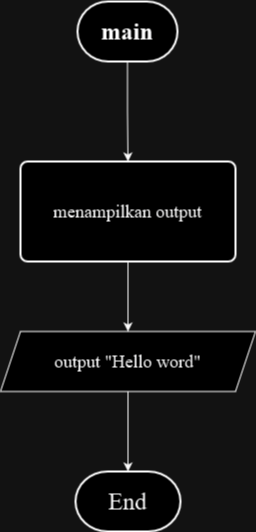

The diagram above was exported from draw.io. Its source (the exported page's mxGraphModel, read from the mxfile embedded in the PNG):
<mxGraphModel dx="1050" dy="531" grid="1" gridSize="10" guides="1" tooltips="1" connect="1" arrows="1" fold="1" page="1" pageScale="1" pageWidth="850" pageHeight="1100" math="0" shadow="0">
  <root>
    <mxCell id="0" />
    <mxCell id="1" parent="0" />
    <mxCell id="tUibh2Cmm3pCMDna-oj4-6" value="" style="edgeStyle=orthogonalEdgeStyle;rounded=0;orthogonalLoop=1;jettySize=auto;html=1;" edge="1" parent="1" source="tUibh2Cmm3pCMDna-oj4-1" target="tUibh2Cmm3pCMDna-oj4-2">
      <mxGeometry relative="1" as="geometry" />
    </mxCell>
    <mxCell id="tUibh2Cmm3pCMDna-oj4-1" value="&lt;b&gt;&lt;font style=&quot;font-size: 24px;&quot; face=&quot;Times New Roman&quot;&gt;main&lt;/font&gt;&lt;/b&gt;" style="strokeWidth=2;html=1;shape=mxgraph.flowchart.terminator;whiteSpace=wrap;" vertex="1" parent="1">
      <mxGeometry x="375" y="20" width="100" height="60" as="geometry" />
    </mxCell>
    <mxCell id="tUibh2Cmm3pCMDna-oj4-7" value="" style="edgeStyle=orthogonalEdgeStyle;rounded=0;orthogonalLoop=1;jettySize=auto;html=1;" edge="1" parent="1" source="tUibh2Cmm3pCMDna-oj4-2" target="tUibh2Cmm3pCMDna-oj4-3">
      <mxGeometry relative="1" as="geometry" />
    </mxCell>
    <mxCell id="tUibh2Cmm3pCMDna-oj4-2" value="&lt;font style=&quot;font-size: 18px;&quot; face=&quot;Times New Roman&quot;&gt;menampilkan output&lt;/font&gt;" style="rounded=1;whiteSpace=wrap;html=1;absoluteArcSize=1;arcSize=14;strokeWidth=2;" vertex="1" parent="1">
      <mxGeometry x="318" y="180" width="215" height="100" as="geometry" />
    </mxCell>
    <mxCell id="tUibh2Cmm3pCMDna-oj4-9" value="" style="edgeStyle=orthogonalEdgeStyle;rounded=0;orthogonalLoop=1;jettySize=auto;html=1;" edge="1" parent="1" source="tUibh2Cmm3pCMDna-oj4-3" target="tUibh2Cmm3pCMDna-oj4-4">
      <mxGeometry relative="1" as="geometry" />
    </mxCell>
    <mxCell id="tUibh2Cmm3pCMDna-oj4-3" value="&lt;font style=&quot;font-size: 18px;&quot; face=&quot;Times New Roman&quot;&gt;output &quot;Hello word&quot;&lt;/font&gt;" style="shape=parallelogram;perimeter=parallelogramPerimeter;whiteSpace=wrap;html=1;fixedSize=1;" vertex="1" parent="1">
      <mxGeometry x="298" y="350" width="255" height="60" as="geometry" />
    </mxCell>
    <mxCell id="tUibh2Cmm3pCMDna-oj4-4" value="&lt;font style=&quot;font-size: 24px;&quot; face=&quot;Times New Roman&quot;&gt;End&lt;/font&gt;" style="strokeWidth=2;html=1;shape=mxgraph.flowchart.terminator;whiteSpace=wrap;" vertex="1" parent="1">
      <mxGeometry x="373" y="490" width="105" height="60" as="geometry" />
    </mxCell>
  </root>
</mxGraphModel>